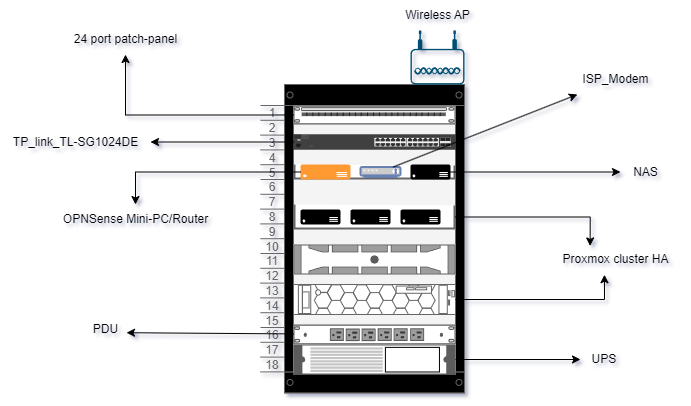

The diagram above was exported from draw.io. Its source (the exported page's mxGraphModel, read from the mxfile embedded in the PNG):
<mxGraphModel dx="1434" dy="884" grid="1" gridSize="10" guides="1" tooltips="1" connect="1" arrows="1" fold="1" page="1" pageScale="1" pageWidth="827" pageHeight="1169" math="0" shadow="0">
  <root>
    <mxCell id="0" />
    <mxCell id="1" parent="0" />
    <mxCell id="Yj_Q9yyeuUn4kd4qtQ5Y-1" value="" style="strokeColor=#666666;html=1;verticalLabelPosition=bottom;labelBackgroundColor=#ffffff;verticalAlign=top;outlineConnect=0;shadow=0;dashed=0;shape=mxgraph.rackGeneral.rackCabinet3;fillColor2=#f4f4f4;container=1;collapsible=0;childLayout=rack;allowGaps=1;marginLeft=33;marginRight=9;marginTop=21;marginBottom=22;textColor=#666666;numDisp=ascend;fillColor=#000000;" parent="1" vertex="1">
      <mxGeometry x="380" y="110" width="204" height="310" as="geometry" />
    </mxCell>
    <mxCell id="Yj_Q9yyeuUn4kd4qtQ5Y-7" value="" style="strokeColor=#666666;html=1;labelPosition=right;align=left;spacingLeft=15;shadow=0;dashed=0;outlineConnect=0;shape=mxgraph.rackGeneral.shelf;container=1;collapsible=0;movable=1;resizable=1;rotatable=1;deletable=1;editable=1;locked=0;connectable=1;" parent="Yj_Q9yyeuUn4kd4qtQ5Y-1" vertex="1">
      <mxGeometry x="33" y="80" width="162" height="15" as="geometry" />
    </mxCell>
    <mxCell id="Yj_Q9yyeuUn4kd4qtQ5Y-23" value="" style="verticalLabelPosition=bottom;html=1;verticalAlign=top;align=center;strokeColor=none;fillColor=#FF9933;shape=mxgraph.azure.server;" parent="Yj_Q9yyeuUn4kd4qtQ5Y-7" vertex="1">
      <mxGeometry x="7" width="50" height="15" as="geometry" />
    </mxCell>
    <mxCell id="Yj_Q9yyeuUn4kd4qtQ5Y-26" value="" style="verticalLabelPosition=bottom;html=1;verticalAlign=top;align=center;strokeColor=none;fillColor=#000000;shape=mxgraph.azure.server;" parent="Yj_Q9yyeuUn4kd4qtQ5Y-7" vertex="1">
      <mxGeometry x="117" width="40" height="15" as="geometry" />
    </mxCell>
    <mxCell id="Yj_Q9yyeuUn4kd4qtQ5Y-33" value="" style="fontColor=#0066CC;verticalAlign=top;verticalLabelPosition=bottom;labelPosition=center;align=center;html=1;outlineConnect=0;fillColor=#CCCCCC;strokeColor=#6881B3;gradientColor=none;gradientDirection=north;strokeWidth=2;shape=mxgraph.networks.modem;" parent="Yj_Q9yyeuUn4kd4qtQ5Y-7" vertex="1">
      <mxGeometry x="67" y="2.5" width="40" height="10" as="geometry" />
    </mxCell>
    <mxCell id="Yj_Q9yyeuUn4kd4qtQ5Y-5" value="" style="strokeColor=#666666;html=1;labelPosition=right;align=left;spacingLeft=15;shadow=0;dashed=0;outlineConnect=0;shape=mxgraph.rack.general.cat5e_rack_mount_patch_panel_24_ports;" parent="Yj_Q9yyeuUn4kd4qtQ5Y-1" vertex="1">
      <mxGeometry x="33" y="21" width="162" height="19" as="geometry" />
    </mxCell>
    <mxCell id="Yj_Q9yyeuUn4kd4qtQ5Y-6" value="" style="html=1;verticalLabelPosition=bottom;verticalAlign=top;outlineConnect=0;shadow=0;dashed=0;shape=mxgraph.rack.hpe_aruba.switches.j9776a_2530_24g_switch;" parent="Yj_Q9yyeuUn4kd4qtQ5Y-1" vertex="1">
      <mxGeometry x="33" y="50" width="162" height="15" as="geometry" />
    </mxCell>
    <mxCell id="Yj_Q9yyeuUn4kd4qtQ5Y-27" value="" style="strokeColor=#666666;html=1;labelPosition=right;align=left;spacingLeft=15;shadow=0;dashed=0;outlineConnect=0;shape=mxgraph.rackGeneral.shelf;container=1;collapsible=0" parent="Yj_Q9yyeuUn4kd4qtQ5Y-1" vertex="1">
      <mxGeometry x="33" y="120" width="162" height="25" as="geometry" />
    </mxCell>
    <mxCell id="Yj_Q9yyeuUn4kd4qtQ5Y-29" value="" style="verticalLabelPosition=bottom;html=1;verticalAlign=top;align=center;strokeColor=none;fillColor=#000000;shape=mxgraph.azure.server;" parent="Yj_Q9yyeuUn4kd4qtQ5Y-27" vertex="1">
      <mxGeometry x="7" y="5" width="40" height="15" as="geometry" />
    </mxCell>
    <mxCell id="Yj_Q9yyeuUn4kd4qtQ5Y-30" value="" style="verticalLabelPosition=bottom;html=1;verticalAlign=top;align=center;strokeColor=none;fillColor=#000000;shape=mxgraph.azure.server;" parent="Yj_Q9yyeuUn4kd4qtQ5Y-27" vertex="1">
      <mxGeometry x="57" y="5" width="40" height="15" as="geometry" />
    </mxCell>
    <mxCell id="Yj_Q9yyeuUn4kd4qtQ5Y-31" value="" style="verticalLabelPosition=bottom;html=1;verticalAlign=top;align=center;strokeColor=none;fillColor=#000000;shape=mxgraph.azure.server;" parent="Yj_Q9yyeuUn4kd4qtQ5Y-27" vertex="1">
      <mxGeometry x="107" y="5" width="40" height="15" as="geometry" />
    </mxCell>
    <mxCell id="Yj_Q9yyeuUn4kd4qtQ5Y-11" value="" style="strokeColor=#666666;html=1;labelPosition=right;align=left;spacingLeft=15;shadow=0;dashed=0;outlineConnect=0;shape=mxgraph.rack.dell.dell_poweredge_2u;" parent="Yj_Q9yyeuUn4kd4qtQ5Y-1" vertex="1">
      <mxGeometry x="33" y="160" width="162" height="30" as="geometry" />
    </mxCell>
    <mxCell id="Yj_Q9yyeuUn4kd4qtQ5Y-10" value="" style="strokeColor=#666666;html=1;labelPosition=right;align=left;spacingLeft=15;shadow=0;dashed=0;outlineConnect=0;shape=mxgraph.rack.dell.poweredge_r740xd;" parent="Yj_Q9yyeuUn4kd4qtQ5Y-1" vertex="1">
      <mxGeometry x="33" y="200" width="162" height="30" as="geometry" />
    </mxCell>
    <mxCell id="Yj_Q9yyeuUn4kd4qtQ5Y-2" value="" style="strokeColor=#666666;html=1;labelPosition=right;align=left;spacingLeft=15;shadow=0;dashed=0;outlineConnect=0;shape=mxgraph.rack.dell.power_strip;" parent="Yj_Q9yyeuUn4kd4qtQ5Y-1" vertex="1">
      <mxGeometry x="33" y="240" width="162" height="20" as="geometry" />
    </mxCell>
    <mxCell id="Yj_Q9yyeuUn4kd4qtQ5Y-4" value="" style="shape=mxgraph.rack.apc.apc_smart_ups_1000-3000_va_2u;html=1;labelPosition=right;align=left;spacingLeft=15;dashed=0;shadow=0;fillColor=#ffffff;" parent="Yj_Q9yyeuUn4kd4qtQ5Y-1" vertex="1">
      <mxGeometry x="33" y="260" width="162" height="30" as="geometry" />
    </mxCell>
    <mxCell id="Yj_Q9yyeuUn4kd4qtQ5Y-32" value="" style="points=[[0.03,0.36,0],[0.18,0,0],[0.5,0.34,0],[0.82,0,0],[0.97,0.36,0],[1,0.67,0],[0.975,0.975,0],[0.5,1,0],[0.025,0.975,0],[0,0.67,0]];verticalLabelPosition=bottom;sketch=0;html=1;verticalAlign=top;aspect=fixed;align=center;pointerEvents=1;shape=mxgraph.cisco19.wireless_access_point;fillColor=#005073;strokeColor=none;" parent="1" vertex="1">
      <mxGeometry x="530" y="56" width="54" height="54" as="geometry" />
    </mxCell>
    <mxCell id="27EBnKZHAKBe8-89brDA-4" value="Wireless AP" style="text;html=1;align=center;verticalAlign=middle;resizable=0;points=[];autosize=1;strokeColor=none;fillColor=none;" parent="1" vertex="1">
      <mxGeometry x="512" y="26" width="90" height="30" as="geometry" />
    </mxCell>
    <mxCell id="27EBnKZHAKBe8-89brDA-5" value="24 port patch-panel" style="text;html=1;align=center;verticalAlign=middle;resizable=0;points=[];autosize=1;strokeColor=none;fillColor=none;" parent="1" vertex="1">
      <mxGeometry x="180" y="50" width="130" height="30" as="geometry" />
    </mxCell>
    <mxCell id="27EBnKZHAKBe8-89brDA-7" value="TP_link_TL-SG1024DE" style="text;html=1;align=center;verticalAlign=middle;resizable=0;points=[];autosize=1;strokeColor=none;fillColor=none;" parent="1" vertex="1">
      <mxGeometry x="120" y="152.5" width="150" height="30" as="geometry" />
    </mxCell>
    <mxCell id="27EBnKZHAKBe8-89brDA-8" value="OPNSense Mini-PC/Router" style="text;html=1;align=center;verticalAlign=middle;resizable=0;points=[];autosize=1;strokeColor=none;fillColor=none;" parent="1" vertex="1">
      <mxGeometry x="170" y="230" width="170" height="30" as="geometry" />
    </mxCell>
    <mxCell id="27EBnKZHAKBe8-89brDA-9" value="Proxmox cluster HA" style="text;html=1;align=center;verticalAlign=middle;resizable=0;points=[];autosize=1;strokeColor=none;fillColor=none;" parent="1" vertex="1">
      <mxGeometry x="670" y="270" width="130" height="30" as="geometry" />
    </mxCell>
    <mxCell id="27EBnKZHAKBe8-89brDA-10" value="PDU" style="text;html=1;align=center;verticalAlign=middle;resizable=0;points=[];autosize=1;strokeColor=none;fillColor=none;" parent="1" vertex="1">
      <mxGeometry x="200" y="340" width="50" height="30" as="geometry" />
    </mxCell>
    <mxCell id="27EBnKZHAKBe8-89brDA-11" value="UPS&amp;nbsp;" style="text;html=1;align=center;verticalAlign=middle;resizable=0;points=[];autosize=1;strokeColor=none;fillColor=none;" parent="1" vertex="1">
      <mxGeometry x="700" y="370" width="50" height="30" as="geometry" />
    </mxCell>
    <mxCell id="27EBnKZHAKBe8-89brDA-12" style="edgeStyle=orthogonalEdgeStyle;rounded=0;orthogonalLoop=1;jettySize=auto;html=1;entryX=0.305;entryY=0.047;entryDx=0;entryDy=0;entryPerimeter=0;" parent="1" source="Yj_Q9yyeuUn4kd4qtQ5Y-27" target="27EBnKZHAKBe8-89brDA-9" edge="1">
      <mxGeometry relative="1" as="geometry" />
    </mxCell>
    <mxCell id="27EBnKZHAKBe8-89brDA-13" style="edgeStyle=orthogonalEdgeStyle;rounded=0;orthogonalLoop=1;jettySize=auto;html=1;entryX=0.415;entryY=1.007;entryDx=0;entryDy=0;entryPerimeter=0;" parent="1" source="Yj_Q9yyeuUn4kd4qtQ5Y-10" target="27EBnKZHAKBe8-89brDA-9" edge="1">
      <mxGeometry relative="1" as="geometry" />
    </mxCell>
    <mxCell id="27EBnKZHAKBe8-89brDA-14" style="rounded=0;orthogonalLoop=1;jettySize=auto;html=1;entryX=0.92;entryY=0.607;entryDx=0;entryDy=0;entryPerimeter=0;" parent="1" source="Yj_Q9yyeuUn4kd4qtQ5Y-2" target="27EBnKZHAKBe8-89brDA-10" edge="1">
      <mxGeometry relative="1" as="geometry" />
    </mxCell>
    <mxCell id="27EBnKZHAKBe8-89brDA-15" style="rounded=0;orthogonalLoop=1;jettySize=auto;html=1;" parent="1" source="Yj_Q9yyeuUn4kd4qtQ5Y-4" target="27EBnKZHAKBe8-89brDA-11" edge="1">
      <mxGeometry relative="1" as="geometry" />
    </mxCell>
    <mxCell id="27EBnKZHAKBe8-89brDA-16" style="rounded=0;orthogonalLoop=1;jettySize=auto;html=1;" parent="1" source="Yj_Q9yyeuUn4kd4qtQ5Y-6" target="27EBnKZHAKBe8-89brDA-7" edge="1">
      <mxGeometry relative="1" as="geometry" />
    </mxCell>
    <mxCell id="27EBnKZHAKBe8-89brDA-17" style="edgeStyle=orthogonalEdgeStyle;rounded=0;orthogonalLoop=1;jettySize=auto;html=1;exitX=0;exitY=0.5;exitDx=0;exitDy=0;exitPerimeter=0;" parent="1" source="Yj_Q9yyeuUn4kd4qtQ5Y-23" target="27EBnKZHAKBe8-89brDA-8" edge="1">
      <mxGeometry relative="1" as="geometry" />
    </mxCell>
    <mxCell id="27EBnKZHAKBe8-89brDA-18" value="NAS" style="text;html=1;align=center;verticalAlign=middle;resizable=0;points=[];autosize=1;strokeColor=none;fillColor=none;" parent="1" vertex="1">
      <mxGeometry x="740" y="182.5" width="50" height="30" as="geometry" />
    </mxCell>
    <mxCell id="27EBnKZHAKBe8-89brDA-19" style="rounded=0;orthogonalLoop=1;jettySize=auto;html=1;exitX=1;exitY=0.5;exitDx=0;exitDy=0;exitPerimeter=0;" parent="1" source="Yj_Q9yyeuUn4kd4qtQ5Y-26" target="27EBnKZHAKBe8-89brDA-18" edge="1">
      <mxGeometry relative="1" as="geometry" />
    </mxCell>
    <mxCell id="27EBnKZHAKBe8-89brDA-20" value="ISP_Modem" style="text;html=1;align=center;verticalAlign=middle;resizable=0;points=[];autosize=1;strokeColor=none;fillColor=none;" parent="1" vertex="1">
      <mxGeometry x="690" y="90" width="90" height="30" as="geometry" />
    </mxCell>
    <mxCell id="27EBnKZHAKBe8-89brDA-21" style="rounded=0;orthogonalLoop=1;jettySize=auto;html=1;" parent="1" source="Yj_Q9yyeuUn4kd4qtQ5Y-33" target="27EBnKZHAKBe8-89brDA-20" edge="1">
      <mxGeometry relative="1" as="geometry" />
    </mxCell>
    <mxCell id="27EBnKZHAKBe8-89brDA-22" style="edgeStyle=orthogonalEdgeStyle;rounded=0;orthogonalLoop=1;jettySize=auto;html=1;" parent="1" source="Yj_Q9yyeuUn4kd4qtQ5Y-5" target="27EBnKZHAKBe8-89brDA-5" edge="1">
      <mxGeometry relative="1" as="geometry" />
    </mxCell>
  </root>
</mxGraphModel>